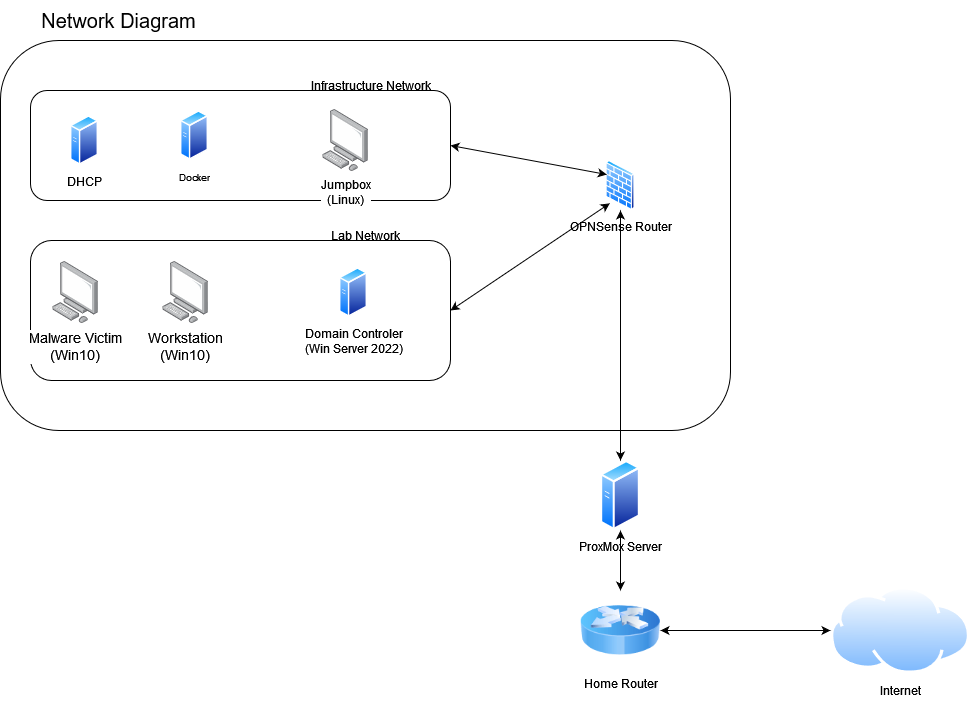

The diagram above was exported from draw.io. Its source (the exported page's mxGraphModel, read from the mxfile embedded in the PNG):
<mxGraphModel dx="2173" dy="1877" grid="1" gridSize="10" guides="1" tooltips="1" connect="1" arrows="1" fold="1" page="1" pageScale="1" pageWidth="850" pageHeight="1100" math="0" shadow="0">
  <root>
    <mxCell id="0" />
    <mxCell id="1" parent="0" />
    <mxCell id="pkb6wsrGBYABMpJ6GzH1-1" value="&lt;div&gt;Internet&lt;/div&gt;&lt;div&gt;&lt;br&gt;&lt;/div&gt;" style="image;aspect=fixed;perimeter=ellipsePerimeter;html=1;align=center;shadow=0;dashed=0;spacingTop=3;image=img/lib/active_directory/internet_cloud.svg;" vertex="1" parent="1">
      <mxGeometry x="610" y="405.9" width="140" height="88.2" as="geometry" />
    </mxCell>
    <mxCell id="pkb6wsrGBYABMpJ6GzH1-2" value="Home Router" style="image;html=1;image=img/lib/clip_art/networking/Router_Icon_128x128.png" vertex="1" parent="1">
      <mxGeometry x="360" y="410" width="80" height="80" as="geometry" />
    </mxCell>
    <mxCell id="pkb6wsrGBYABMpJ6GzH1-3" value="&lt;div&gt;ProxMox Server&lt;/div&gt;&lt;div&gt;&lt;br&gt;&lt;/div&gt;" style="image;aspect=fixed;perimeter=ellipsePerimeter;html=1;align=center;shadow=0;dashed=0;spacingTop=3;image=img/lib/active_directory/generic_server.svg;" vertex="1" parent="1">
      <mxGeometry x="380.4" y="280" width="39.2" height="70" as="geometry" />
    </mxCell>
    <mxCell id="pkb6wsrGBYABMpJ6GzH1-9" value="" style="rounded=1;whiteSpace=wrap;html=1;" vertex="1" parent="1">
      <mxGeometry x="-220" y="-140" width="730" height="390" as="geometry" />
    </mxCell>
    <mxCell id="pkb6wsrGBYABMpJ6GzH1-12" value="" style="rounded=1;whiteSpace=wrap;html=1;" vertex="1" parent="1">
      <mxGeometry x="-190" y="60" width="420" height="140" as="geometry" />
    </mxCell>
    <mxCell id="pkb6wsrGBYABMpJ6GzH1-13" value="" style="rounded=1;whiteSpace=wrap;html=1;" vertex="1" parent="1">
      <mxGeometry x="-190" y="-90" width="420" height="110" as="geometry" />
    </mxCell>
    <mxCell id="pkb6wsrGBYABMpJ6GzH1-16" value="&lt;div&gt;Jumpbox&lt;/div&gt;&lt;div&gt;(Linux)&lt;br&gt;&lt;/div&gt;" style="image;points=[];aspect=fixed;html=1;align=center;shadow=0;dashed=0;image=img/lib/allied_telesis/computer_and_terminals/Personal_Computer.svg;" vertex="1" parent="1">
      <mxGeometry x="102.4" y="-70.9" width="45.6" height="61.800000000000004" as="geometry" />
    </mxCell>
    <mxCell id="pkb6wsrGBYABMpJ6GzH1-17" value="&lt;div&gt;&lt;font style=&quot;font-size: 14px;&quot;&gt;Malware Victim&lt;/font&gt;&lt;/div&gt;&lt;div&gt;&lt;font style=&quot;font-size: 14px;&quot;&gt;(Win10)&lt;br&gt;&lt;/font&gt;&lt;/div&gt;" style="image;points=[];aspect=fixed;html=1;align=center;shadow=0;dashed=0;image=img/lib/allied_telesis/computer_and_terminals/Personal_Computer.svg;" vertex="1" parent="1">
      <mxGeometry x="-167.6" y="81.1" width="45.6" height="61.800000000000004" as="geometry" />
    </mxCell>
    <mxCell id="pkb6wsrGBYABMpJ6GzH1-18" value="&lt;div&gt;&lt;font style=&quot;font-size: 14px;&quot;&gt;Workstation&lt;/font&gt;&lt;/div&gt;&lt;div&gt;&lt;font style=&quot;font-size: 13px;&quot;&gt;&lt;font style=&quot;font-size: 14px;&quot;&gt;(Win10)&lt;/font&gt;&lt;br&gt;&lt;/font&gt;&lt;/div&gt;" style="image;points=[];aspect=fixed;html=1;align=center;shadow=0;dashed=0;image=img/lib/allied_telesis/computer_and_terminals/Personal_Computer.svg;" vertex="1" parent="1">
      <mxGeometry x="-57.599999999999994" y="81.1" width="45.6" height="61.800000000000004" as="geometry" />
    </mxCell>
    <mxCell id="pkb6wsrGBYABMpJ6GzH1-19" value="DHCP" style="image;aspect=fixed;perimeter=ellipsePerimeter;html=1;align=center;shadow=0;dashed=0;spacingTop=3;image=img/lib/active_directory/generic_server.svg;" vertex="1" parent="1">
      <mxGeometry x="-150" y="-65" width="28.000000000000004" height="50" as="geometry" />
    </mxCell>
    <mxCell id="pkb6wsrGBYABMpJ6GzH1-20" value="&lt;font size=&quot;1&quot;&gt;Docker&lt;/font&gt;" style="image;aspect=fixed;perimeter=ellipsePerimeter;html=1;align=center;shadow=0;dashed=0;spacingTop=3;image=img/lib/active_directory/generic_server.svg;" vertex="1" parent="1">
      <mxGeometry x="-40" y="-70" width="28.000000000000004" height="50" as="geometry" />
    </mxCell>
    <mxCell id="pkb6wsrGBYABMpJ6GzH1-21" value="&lt;div&gt;Domain Controler&lt;/div&gt;&lt;div&gt;(Win Server 2022)&lt;br&gt;&lt;/div&gt;" style="image;aspect=fixed;perimeter=ellipsePerimeter;html=1;align=center;shadow=0;dashed=0;spacingTop=3;image=img/lib/active_directory/generic_server.svg;" vertex="1" parent="1">
      <mxGeometry x="119" y="87" width="28.000000000000004" height="50" as="geometry" />
    </mxCell>
    <mxCell id="pkb6wsrGBYABMpJ6GzH1-23" value="OPNSense Router" style="image;aspect=fixed;perimeter=ellipsePerimeter;html=1;align=center;shadow=0;dashed=0;spacingTop=3;image=img/lib/active_directory/firewall.svg;" vertex="1" parent="1">
      <mxGeometry x="384.75" y="-20" width="30.5" height="50" as="geometry" />
    </mxCell>
    <mxCell id="pkb6wsrGBYABMpJ6GzH1-26" value="&lt;font style=&quot;font-size: 22px;&quot;&gt;&lt;font&gt;&lt;br&gt;&lt;/font&gt;&lt;/font&gt;" style="text;html=1;align=center;verticalAlign=middle;resizable=0;points=[];autosize=1;strokeColor=none;fillColor=none;" vertex="1" parent="1">
      <mxGeometry x="-105" y="-130" width="20" height="40" as="geometry" />
    </mxCell>
    <mxCell id="pkb6wsrGBYABMpJ6GzH1-40" value="" style="endArrow=classic;startArrow=classic;html=1;rounded=0;entryX=0;entryY=0.25;entryDx=0;entryDy=0;exitX=1;exitY=0.5;exitDx=0;exitDy=0;" edge="1" parent="1" source="pkb6wsrGBYABMpJ6GzH1-13" target="pkb6wsrGBYABMpJ6GzH1-23">
      <mxGeometry width="50" height="50" relative="1" as="geometry">
        <mxPoint x="260" y="-10" as="sourcePoint" />
        <mxPoint x="310" y="-60" as="targetPoint" />
      </mxGeometry>
    </mxCell>
    <mxCell id="pkb6wsrGBYABMpJ6GzH1-41" value="" style="endArrow=classic;startArrow=classic;html=1;rounded=0;entryX=0;entryY=1;entryDx=0;entryDy=0;exitX=1;exitY=0.5;exitDx=0;exitDy=0;" edge="1" parent="1" source="pkb6wsrGBYABMpJ6GzH1-12" target="pkb6wsrGBYABMpJ6GzH1-23">
      <mxGeometry width="50" height="50" relative="1" as="geometry">
        <mxPoint x="280" y="130" as="sourcePoint" />
        <mxPoint x="330" y="80" as="targetPoint" />
      </mxGeometry>
    </mxCell>
    <mxCell id="pkb6wsrGBYABMpJ6GzH1-43" value="" style="endArrow=classic;startArrow=classic;html=1;rounded=0;exitX=0.5;exitY=0;exitDx=0;exitDy=0;" edge="1" parent="1" source="pkb6wsrGBYABMpJ6GzH1-3" target="pkb6wsrGBYABMpJ6GzH1-23">
      <mxGeometry width="50" height="50" relative="1" as="geometry">
        <mxPoint x="380" y="170" as="sourcePoint" />
        <mxPoint x="430" y="120" as="targetPoint" />
      </mxGeometry>
    </mxCell>
    <mxCell id="pkb6wsrGBYABMpJ6GzH1-44" value="" style="endArrow=classic;startArrow=classic;html=1;rounded=0;entryX=0;entryY=0.5;entryDx=0;entryDy=0;exitX=1;exitY=0.5;exitDx=0;exitDy=0;" edge="1" parent="1" source="pkb6wsrGBYABMpJ6GzH1-2" target="pkb6wsrGBYABMpJ6GzH1-1">
      <mxGeometry width="50" height="50" relative="1" as="geometry">
        <mxPoint x="510" y="490" as="sourcePoint" />
        <mxPoint x="560" y="440" as="targetPoint" />
      </mxGeometry>
    </mxCell>
    <mxCell id="pkb6wsrGBYABMpJ6GzH1-45" value="" style="endArrow=classic;startArrow=classic;html=1;rounded=0;exitX=0.5;exitY=0;exitDx=0;exitDy=0;entryX=0.5;entryY=1;entryDx=0;entryDy=0;" edge="1" parent="1" source="pkb6wsrGBYABMpJ6GzH1-2" target="pkb6wsrGBYABMpJ6GzH1-3">
      <mxGeometry width="50" height="50" relative="1" as="geometry">
        <mxPoint x="390" y="420" as="sourcePoint" />
        <mxPoint x="440" y="370" as="targetPoint" />
      </mxGeometry>
    </mxCell>
    <mxCell id="pkb6wsrGBYABMpJ6GzH1-46" value="&lt;div&gt;Infrastructure Network&lt;/div&gt;" style="text;html=1;align=center;verticalAlign=middle;resizable=0;points=[];autosize=1;strokeColor=none;fillColor=none;" vertex="1" parent="1">
      <mxGeometry x="80" y="-110" width="140" height="30" as="geometry" />
    </mxCell>
    <mxCell id="pkb6wsrGBYABMpJ6GzH1-47" value="&lt;div&gt;Lab Network&lt;/div&gt;" style="text;html=1;align=center;verticalAlign=middle;resizable=0;points=[];autosize=1;strokeColor=none;fillColor=none;" vertex="1" parent="1">
      <mxGeometry x="100" y="40" width="90" height="30" as="geometry" />
    </mxCell>
    <mxCell id="pkb6wsrGBYABMpJ6GzH1-48" value="&lt;font style=&quot;font-size: 20px;&quot;&gt;&lt;font&gt;Network Diagram&lt;/font&gt;&lt;font&gt;&lt;br&gt;&lt;/font&gt;&lt;/font&gt;" style="text;html=1;align=center;verticalAlign=middle;resizable=0;points=[];autosize=1;strokeColor=none;fillColor=none;" vertex="1" parent="1">
      <mxGeometry x="-192" y="-180" width="180" height="40" as="geometry" />
    </mxCell>
  </root>
</mxGraphModel>